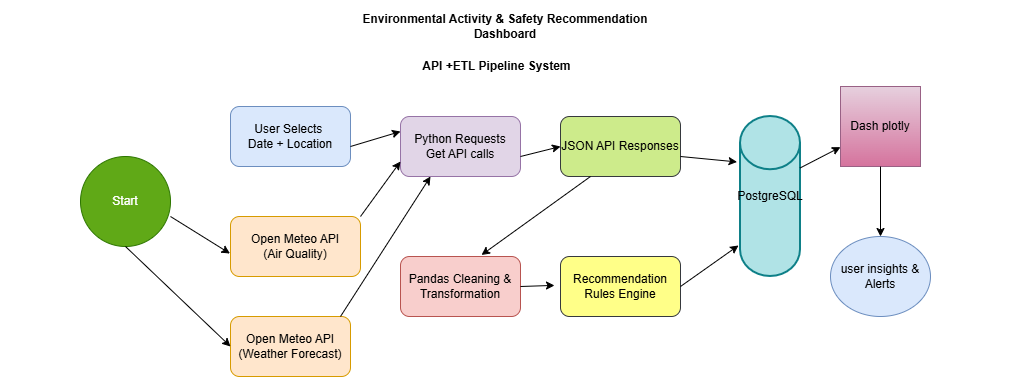

The diagram above was exported from draw.io. Its source (the exported page's mxGraphModel, read from the mxfile embedded in the PNG):
<mxGraphModel dx="1893" dy="1652" grid="1" gridSize="10" guides="1" tooltips="1" connect="1" arrows="1" fold="1" page="1" pageScale="1" pageWidth="827" pageHeight="1169" math="0" shadow="0">
  <root>
    <mxCell id="0" />
    <mxCell id="1" parent="0" />
    <mxCell id="0R1eiQlmRD1JJxFfeEzo-1" parent="1" style="ellipse;whiteSpace=wrap;html=1;fillColor=#60a917;fontColor=#ffffff;strokeColor=#2D7600;" value="Start" vertex="1">
      <mxGeometry height="90" width="90" x="10" y="150" as="geometry" />
    </mxCell>
    <mxCell id="0R1eiQlmRD1JJxFfeEzo-3" parent="1" style="rounded=1;whiteSpace=wrap;html=1;fillColor=#ffe6cc;strokeColor=#d79b00;" value="Open Meteo API&lt;div&gt;(Air Quality)&lt;/div&gt;" vertex="1">
      <mxGeometry height="60" width="130" x="160" y="210" as="geometry" />
    </mxCell>
    <mxCell id="0R1eiQlmRD1JJxFfeEzo-4" parent="1" style="rounded=1;whiteSpace=wrap;html=1;fillColor=#dae8fc;strokeColor=#6c8ebf;" value="User Selects&amp;nbsp;&lt;div&gt;Date + Location&lt;/div&gt;" vertex="1">
      <mxGeometry height="60" width="120" x="160" y="100" as="geometry" />
    </mxCell>
    <mxCell id="0R1eiQlmRD1JJxFfeEzo-5" parent="1" style="rounded=1;whiteSpace=wrap;html=1;fillColor=#e1d5e7;strokeColor=#9673a6;" value="Python Requests&lt;div&gt;Get API calls&lt;/div&gt;" vertex="1">
      <mxGeometry height="60" width="120" x="330" y="110" as="geometry" />
    </mxCell>
    <mxCell id="0R1eiQlmRD1JJxFfeEzo-6" parent="1" style="rounded=1;whiteSpace=wrap;html=1;fillColor=#f8cecc;strokeColor=#b85450;" value="Pandas Cleaning &amp;amp; Transformation" vertex="1">
      <mxGeometry height="60" width="120" x="330" y="250" as="geometry" />
    </mxCell>
    <mxCell id="0R1eiQlmRD1JJxFfeEzo-8" parent="1" style="rounded=1;whiteSpace=wrap;html=1;fillColor=#ffff88;strokeColor=#36393d;" value="Recommendation Rules Engine" vertex="1">
      <mxGeometry height="60" width="120" x="490" y="250" as="geometry" />
    </mxCell>
    <mxCell id="0R1eiQlmRD1JJxFfeEzo-9" parent="1" style="rounded=1;whiteSpace=wrap;html=1;fillColor=#cdeb8b;strokeColor=#36393d;" value="JSON API Responses" vertex="1">
      <mxGeometry height="60" width="120" x="490" y="110" as="geometry" />
    </mxCell>
    <mxCell id="0R1eiQlmRD1JJxFfeEzo-10" parent="1" style="whiteSpace=wrap;html=1;aspect=fixed;fillColor=#e6d0de;gradientColor=#d5739d;strokeColor=#996185;" value="Dash plotly" vertex="1">
      <mxGeometry height="80" width="80" x="770" y="80" as="geometry" />
    </mxCell>
    <mxCell id="0R1eiQlmRD1JJxFfeEzo-19" parent="1" style="strokeWidth=2;html=1;shape=mxgraph.flowchart.database;whiteSpace=wrap;fillColor=#b0e3e6;strokeColor=#0e8088;" value="PostgreSQL" vertex="1">
      <mxGeometry height="160" width="60" x="670" y="110" as="geometry" />
    </mxCell>
    <mxCell id="0R1eiQlmRD1JJxFfeEzo-21" parent="1" style="ellipse;whiteSpace=wrap;html=1;fillColor=#dae8fc;strokeColor=#6c8ebf;" value="user insights &amp;amp; Alerts" vertex="1">
      <mxGeometry height="80" width="100" x="760" y="230" as="geometry" />
    </mxCell>
    <mxCell id="0R1eiQlmRD1JJxFfeEzo-22" parent="1" style="text;html=1;whiteSpace=wrap;strokeColor=none;fillColor=none;align=center;verticalAlign=middle;rounded=0;" value="&lt;b&gt;&amp;nbsp; &amp;nbsp; &amp;nbsp; &amp;nbsp; &amp;nbsp; &amp;nbsp; &amp;nbsp; &amp;nbsp; &amp;nbsp; &amp;nbsp; &amp;nbsp; &amp;nbsp; &amp;nbsp;API +ETL Pipeline System&lt;/b&gt;" vertex="1">
      <mxGeometry height="40" width="370" x="200" y="40" as="geometry" />
    </mxCell>
    <mxCell id="0R1eiQlmRD1JJxFfeEzo-27" edge="1" parent="1" style="endArrow=classic;html=1;rounded=0;entryX=-0.004;entryY=0.617;entryDx=0;entryDy=0;entryPerimeter=0;" target="0R1eiQlmRD1JJxFfeEzo-3" value="">
      <mxGeometry height="50" relative="1" width="50" as="geometry">
        <mxPoint x="100" y="210" as="sourcePoint" />
        <mxPoint x="140" y="260" as="targetPoint" />
      </mxGeometry>
    </mxCell>
    <mxCell id="0R1eiQlmRD1JJxFfeEzo-33" edge="1" parent="1" style="endArrow=classic;html=1;rounded=0;entryX=0;entryY=0.25;entryDx=0;entryDy=0;" target="0R1eiQlmRD1JJxFfeEzo-5" value="">
      <mxGeometry height="50" relative="1" width="50" as="geometry">
        <mxPoint x="280" y="140" as="sourcePoint" />
        <mxPoint x="330" y="90" as="targetPoint" />
      </mxGeometry>
    </mxCell>
    <mxCell id="0R1eiQlmRD1JJxFfeEzo-37" edge="1" parent="1" style="endArrow=classic;html=1;rounded=0;entryX=0;entryY=0.75;entryDx=0;entryDy=0;" target="0R1eiQlmRD1JJxFfeEzo-5" value="">
      <mxGeometry height="50" relative="1" width="50" as="geometry">
        <Array as="points">
          <mxPoint x="290" y="210" />
        </Array>
        <mxPoint x="290" y="210" as="sourcePoint" />
        <mxPoint x="470" y="150" as="targetPoint" />
      </mxGeometry>
    </mxCell>
    <mxCell id="0R1eiQlmRD1JJxFfeEzo-41" edge="1" parent="1" source="0R1eiQlmRD1JJxFfeEzo-19" style="edgeStyle=orthogonalEdgeStyle;rounded=0;orthogonalLoop=1;jettySize=auto;html=1;exitX=0.5;exitY=1;exitDx=0;exitDy=0;exitPerimeter=0;" target="0R1eiQlmRD1JJxFfeEzo-19">
      <mxGeometry relative="1" as="geometry" />
    </mxCell>
    <mxCell id="0R1eiQlmRD1JJxFfeEzo-42" edge="1" parent="1" source="0R1eiQlmRD1JJxFfeEzo-19" style="edgeStyle=orthogonalEdgeStyle;rounded=0;orthogonalLoop=1;jettySize=auto;html=1;exitX=0.5;exitY=1;exitDx=0;exitDy=0;exitPerimeter=0;" target="0R1eiQlmRD1JJxFfeEzo-19">
      <mxGeometry relative="1" as="geometry" />
    </mxCell>
    <mxCell id="0R1eiQlmRD1JJxFfeEzo-43" edge="1" parent="1" source="0R1eiQlmRD1JJxFfeEzo-19" style="edgeStyle=orthogonalEdgeStyle;rounded=0;orthogonalLoop=1;jettySize=auto;html=1;exitX=0.5;exitY=1;exitDx=0;exitDy=0;exitPerimeter=0;" target="0R1eiQlmRD1JJxFfeEzo-19">
      <mxGeometry relative="1" as="geometry" />
    </mxCell>
    <mxCell id="0R1eiQlmRD1JJxFfeEzo-48" edge="1" parent="1" source="0R1eiQlmRD1JJxFfeEzo-9" style="endArrow=classic;html=1;rounded=0;entryX=0.675;entryY=-0.025;entryDx=0;entryDy=0;entryPerimeter=0;exitX=0.25;exitY=1;exitDx=0;exitDy=0;" target="0R1eiQlmRD1JJxFfeEzo-6" value="">
      <mxGeometry height="50" relative="1" width="50" as="geometry">
        <mxPoint x="420" y="200" as="sourcePoint" />
        <mxPoint x="470" y="150" as="targetPoint" />
      </mxGeometry>
    </mxCell>
    <mxCell id="0R1eiQlmRD1JJxFfeEzo-52" edge="1" parent="1" style="endArrow=classic;html=1;rounded=0;entryX=-0.05;entryY=0.483;entryDx=0;entryDy=0;entryPerimeter=0;" target="0R1eiQlmRD1JJxFfeEzo-8" value="">
      <mxGeometry height="50" relative="1" width="50" as="geometry">
        <Array as="points">
          <mxPoint x="480" y="279" />
        </Array>
        <mxPoint x="450" y="280" as="sourcePoint" />
        <mxPoint x="500" y="230" as="targetPoint" />
      </mxGeometry>
    </mxCell>
    <mxCell id="0R1eiQlmRD1JJxFfeEzo-54" edge="1" parent="1" style="endArrow=classic;html=1;rounded=0;entryX=-0.033;entryY=0.806;entryDx=0;entryDy=0;entryPerimeter=0;" target="0R1eiQlmRD1JJxFfeEzo-19" value="">
      <mxGeometry height="50" relative="1" width="50" as="geometry">
        <mxPoint x="610" y="280" as="sourcePoint" />
        <mxPoint x="640" y="250" as="targetPoint" />
      </mxGeometry>
    </mxCell>
    <mxCell id="0R1eiQlmRD1JJxFfeEzo-58" edge="1" parent="1" style="endArrow=classic;html=1;rounded=0;entryX=0;entryY=0.5;entryDx=0;entryDy=0;" target="0R1eiQlmRD1JJxFfeEzo-9" value="">
      <mxGeometry height="50" relative="1" width="50" as="geometry">
        <mxPoint x="450" y="150" as="sourcePoint" />
        <mxPoint x="500" y="100" as="targetPoint" />
      </mxGeometry>
    </mxCell>
    <mxCell id="0R1eiQlmRD1JJxFfeEzo-59" edge="1" parent="1" style="endArrow=classic;html=1;rounded=0;entryX=-0.058;entryY=0.284;entryDx=0;entryDy=0;entryPerimeter=0;" target="0R1eiQlmRD1JJxFfeEzo-19" value="">
      <mxGeometry height="50" relative="1" width="50" as="geometry">
        <mxPoint x="610" y="150" as="sourcePoint" />
        <mxPoint x="660" y="100" as="targetPoint" />
      </mxGeometry>
    </mxCell>
    <mxCell id="0R1eiQlmRD1JJxFfeEzo-62" edge="1" parent="1" source="0R1eiQlmRD1JJxFfeEzo-19" style="endArrow=classic;html=1;rounded=0;exitX=0.992;exitY=0.322;exitDx=0;exitDy=0;exitPerimeter=0;" target="0R1eiQlmRD1JJxFfeEzo-10" value="">
      <mxGeometry height="50" relative="1" width="50" as="geometry">
        <mxPoint x="700" y="170" as="sourcePoint" />
        <mxPoint x="750" y="120" as="targetPoint" />
      </mxGeometry>
    </mxCell>
    <mxCell id="0R1eiQlmRD1JJxFfeEzo-65" edge="1" parent="1" style="endArrow=classic;html=1;rounded=0;entryX=0.5;entryY=0;entryDx=0;entryDy=0;" target="0R1eiQlmRD1JJxFfeEzo-21" value="">
      <mxGeometry height="50" relative="1" width="50" as="geometry">
        <mxPoint x="810" y="160" as="sourcePoint" />
        <mxPoint x="860" y="110" as="targetPoint" />
      </mxGeometry>
    </mxCell>
    <mxCell id="0R1eiQlmRD1JJxFfeEzo-69" parent="1" style="rounded=1;whiteSpace=wrap;html=1;fillColor=#ffe6cc;strokeColor=#d79b00;" value="Open Meteo API (Weather Forecast)" vertex="1">
      <mxGeometry height="60" width="120" x="160" y="310" as="geometry" />
    </mxCell>
    <mxCell id="0R1eiQlmRD1JJxFfeEzo-70" edge="1" parent="1" source="0R1eiQlmRD1JJxFfeEzo-1" style="endArrow=classic;html=1;rounded=0;exitX=0.5;exitY=1;exitDx=0;exitDy=0;entryX=0;entryY=0.5;entryDx=0;entryDy=0;" target="0R1eiQlmRD1JJxFfeEzo-69" value="">
      <mxGeometry height="50" relative="1" width="50" as="geometry">
        <mxPoint x="100" y="300" as="sourcePoint" />
        <mxPoint x="150" y="250" as="targetPoint" />
      </mxGeometry>
    </mxCell>
    <mxCell id="0R1eiQlmRD1JJxFfeEzo-71" edge="1" parent="1" style="endArrow=classic;html=1;rounded=0;entryX=0.25;entryY=1;entryDx=0;entryDy=0;" target="0R1eiQlmRD1JJxFfeEzo-5" value="">
      <mxGeometry height="50" relative="1" width="50" as="geometry">
        <mxPoint x="270" y="310" as="sourcePoint" />
        <mxPoint x="320" y="260" as="targetPoint" />
      </mxGeometry>
    </mxCell>
    <mxCell id="obMgNkjDLS-NO7pB0Bt1-1" parent="1" style="text;html=1;whiteSpace=wrap;strokeColor=none;fillColor=none;align=center;verticalAlign=middle;rounded=0;" value="&lt;p class=&quot;MsoNormal&quot;&gt;&lt;b&gt;Environmental Activity &amp;amp; Safety Recommendation&lt;br/&gt;Dashboard&lt;/b&gt;&lt;/p&gt;" vertex="1">
      <mxGeometry height="40" width="1010" x="-70" as="geometry" />
    </mxCell>
  </root>
</mxGraphModel>